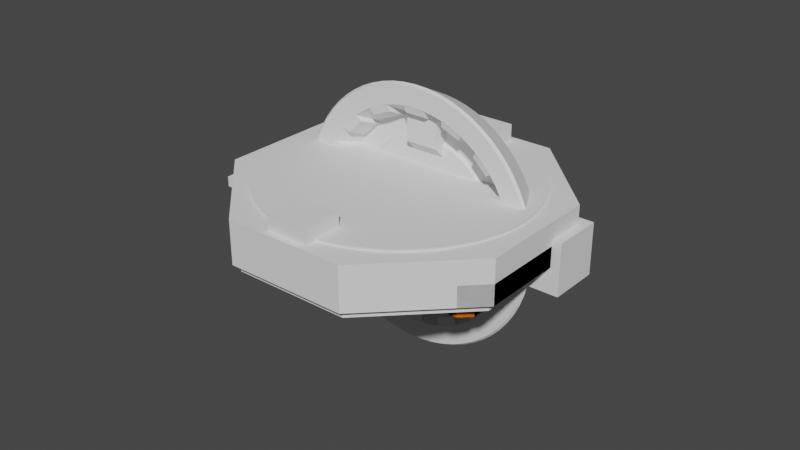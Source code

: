 # Source: LidMechanism.blend  (saved by Blender 3.2.14; exported with 4.5.12 LTS)
import bpy
from mathutils import Matrix  # noqa: F401  (used for matrix-valued properties, if any)

bpy.ops.wm.read_factory_settings(use_empty=True)
scene = bpy.context.scene
scene.name = 'Scene'

# ---- collections
col_build = bpy.data.collections.new('Build'); scene.collection.children.link(col_build)
col_lidbuild = bpy.data.collections.new('LidBuild'); col_build.children.link(col_lidbuild)
col_handletooledbuild = bpy.data.collections.new('HandleTooledBuild'); col_build.children.link(col_handletooledbuild)
col_handlewithhandlebuild = bpy.data.collections.new('HandleWithHandleBuild'); col_build.children.link(col_handlewithhandlebuild)
col_handlewithhandlehandlebuild = bpy.data.collections.new('HandleWithHandleHandleBuild'); col_build.children.link(col_handlewithhandlehandlebuild)
col_handletooled = bpy.data.collections.new('HandleTooled'); scene.collection.children.link(col_handletooled)
col_lid = bpy.data.collections.new('Lid'); scene.collection.children.link(col_lid)
col_lidmechanismtest = bpy.data.collections.new('LidMechanismTest'); scene.collection.children.link(col_lidmechanismtest)
col_handlewithhandle = bpy.data.collections.new('HandleWithHandle'); scene.collection.children.link(col_handlewithhandle)
col_handlewithhandlehandle = bpy.data.collections.new('HandleWithHandleHandle'); scene.collection.children.link(col_handlewithhandlehandle)
col_suspensionplate = bpy.data.collections.new('SuspensionPlate')  # instanced only; not linked into the scene

# ---- materials (node trees are filled in below, after node groups)
mat_flashforgeplaorange = bpy.data.materials.new('FlashforgePLAOrange')
mat_flashforgeplablack = bpy.data.materials.new('FlashforgePLABlack')
mat_material_001 = bpy.data.materials.new('Material.001')
mat_material_001.use_transparent_shadow = False

# ---- material node trees
mat_material_001.use_nodes = True; mat_material_001.node_tree.nodes.clear()
_N = mat_material_001.node_tree.nodes; _L = mat_material_001.node_tree.links
n0 = _N.new('ShaderNodeBsdfPrincipled'); n0.name = 'Principled BSDF'; n0.location = (334, 300)
n0.distribution = 'GGX'
n0.subsurface_method = 'RANDOM_WALK_SKIN'
n0.inputs[3].default_value = 1.45
n0.inputs[13].default_value = 0.4682
n0.inputs[27].default_value = (0.0, 0.0, 0.0, 1.0)
n0.inputs[28].default_value = 1.0
n1 = _N.new('ShaderNodeOutputMaterial'); n1.name = 'Material Output'; n1.location = (624, 300)
n2 = _N.new('ShaderNodeValToRGB'); n2.name = 'ColorRamp'; n2.location = (-64, 162)
n2.color_ramp.interpolation = 'CONSTANT'
while len(n2.color_ramp.elements) > 1: n2.color_ramp.elements.remove(n2.color_ramp.elements[-1])
n2.color_ramp.elements[0].position = 0.0; n2.color_ramp.elements[0].color = (0.0, 0.0, 0.0, 1.0)
_e = n2.color_ramp.elements.new(0.5); _e.color = (1.0, 0.2637, 0.0, 1.0)
n3 = _N.new('ShaderNodeMath'); n3.name = 'Math'; n3.location = (-284, 98)
n3.operation = 'WRAP'
n3.inputs[1].default_value = 0.0
n3.inputs[2].default_value = 1.0
n4 = _N.new('ShaderNodeTexCoord'); n4.name = 'Texture Coordinate'; n4.location = (-730, 136)
n5 = _N.new('ShaderNodeMath'); n5.name = 'Math.001'; n5.location = (-504, 98)
n5.operation = 'MULTIPLY'
n5.inputs[1].default_value = 0.1
_L.new(n0.outputs[0], n1.inputs[0])
_L.new(n3.outputs[0], n2.inputs[0])
_L.new(n2.outputs[0], n0.inputs[0])
_L.new(n5.outputs[0], n3.inputs[0])
_L.new(n4.outputs[3], n5.inputs[0])
n1.is_active_output = True

# ---- world
world_world = bpy.data.worlds.new('World'); scene.world = world_world
world_world.use_nodes = True; world_world.node_tree.nodes.clear()
_N = world_world.node_tree.nodes; _L = world_world.node_tree.links
n0 = _N.new('ShaderNodeOutputWorld'); n0.name = 'World Output'; n0.location = (300, 300)
n1 = _N.new('ShaderNodeBackground'); n1.name = 'Background'; n1.location = (10, 300)
n1.inputs[0].default_value = (0.05088, 0.05088, 0.05088, 1.0)
_L.new(n1.outputs[0], n0.inputs[0])
n0.is_active_output = True
world_world.color = (0.05088, 0.05088, 0.05088)
world_world.use_sun_shadow = False
world_world.sun_shadow_jitter_overblur = 0.0

# ---- meshes
me_plane_014 = bpy.data.meshes.new('Plane.014')
me_plane_014.from_pydata([(0.0, -51.5, -19.0), (0.0, -44.7, -32.6), (0.0, 0.0, -19.0), (0.0, -42.4, -32.6), (0.0, -42.0, -33.0), (0.0, -4.5, -33.0), (0.0, -4.0, -32.6), (0.0, 0.1, -32.6)], [(2, 0), (0, 1), (1, 3), (3, 4), (4, 5), (5, 6), (6, 7)], [])
_uv = me_plane_014.uv_layers.new(name='UVMap')
_uv.uv.foreach_set('vector', [])
me_plane_014.materials.append(mat_flashforgeplaorange)
me_plane_014.update()
me_cube_019 = bpy.data.meshes.new('Cube.019')
me_cube_019.from_pydata([(-55.0, -4.5, 3.0), (-55.0, -3.75, 5.0), (-55.0, -4.5, 3.5), (-55.0, 0.0, 3.0), (-55.0, 0.0, 5.0), (-55.0, 0.0, 3.5), (-55.0, -4.5, 7.0), (-55.0, 0.0, 7.0), (-55.0, -4.5, 6.5), (-55.0, 0.0, 6.5)], [], [(0, 2, 5, 3), (2, 1, 4, 5), (9, 8, 6, 7), (4, 1, 8, 9)])
_uv = me_cube_019.uv_layers.new(name='UVMap')
_uv.uv.foreach_set('vector', [0.375, 0.0, 0.4062, 0.0, 0.4062, 0.125, 0.375, 0.125, 0.4062, 0.0, 0.5, 0.0, 0.5, 0.125, 0.4062, 0.125, 0.5, 0.125, 0.5, 0.0, 0.5, 0.0, 0.5, 0.125, 0.5, 0.125, 0.5, 0.0, 0.5, 0.0, 0.5, 0.125])
me_cube_019.materials.append(mat_flashforgeplaorange)
me_cube_019.update()
me_cube_021 = bpy.data.meshes.new('Cube.021')
me_cube_021.from_pydata([(-55.5, 5.5, 2.0), (-55.5, 4.0, 5.0), (-55.5, 5.5, 8.0), (-55.5, -5.5, 2.0), (-55.5, -4.0, 5.0), (-55.5, -5.5, 8.0)], [], [(4, 5, 2, 1, 0, 3)])
_uv = me_cube_021.uv_layers.new(name='UVMap')
_uv.uv.foreach_set('vector', [0.625, 1.0, 0.625, 1.0, 0.625, 1.0, 0.625, 1.0, 0.375, 1.0, 0.375, 1.0])
me_cube_021.materials.append(mat_flashforgeplaorange)
me_cube_021.update()
me_cylinder_014 = bpy.data.meshes.new('Cylinder.014')
me_cylinder_014.from_pydata([(0.0, 59.23, -2.871), (0.0, 59.23, 7.0), (41.88, 41.88, -2.871), (41.88, 41.88, 7.0), (59.23, -2.589e-06, -2.871), (59.23, -2.589e-06, 7.0), (41.88, -41.88, -2.871), (41.88, -41.88, 7.0), (-5.178e-06, -59.23, -2.871), (-5.178e-06, -59.23, 7.0), (-41.88, -41.88, -2.871), (-41.88, -41.88, 7.0), (-59.23, 7.063e-07, -2.871), (-59.23, 7.063e-07, 7.0), (-41.88, 41.88, -2.871), (-41.88, 41.88, 7.0)], [], [(0, 1, 3, 2), (2, 3, 5, 4), (4, 5, 7, 6), (6, 7, 9, 8), (8, 9, 11, 10), (10, 11, 13, 12), (12, 13, 15, 14), (14, 15, 1, 0)])
_uv = me_cylinder_014.uv_layers.new(name='UVMap')
_uv.uv.foreach_set('vector', [1.0, 0.5, 1.0, 1.0, 0.875, 1.0, 0.875, 0.5, 0.875, 0.5, 0.875, 1.0, 0.75, 1.0, 0.75, 0.5, 0.75, 0.5, 0.75, 1.0, 0.625, 1.0, 0.625, 0.5, 0.625, 0.5, 0.625, 1.0, 0.5, 1.0, 0.5, 0.5, 0.5, 0.5, 0.5, 1.0, 0.375, 1.0, 0.375, 0.5, 0.375, 0.5, 0.375, 1.0, 0.25, 1.0, 0.25, 0.5, 0.25, 0.5, 0.25, 1.0, 0.125, 1.0, 0.125, 0.5, 0.125, 0.5, 0.125, 1.0, 0.0, 1.0, 0.0, 0.5])
me_cylinder_014.materials.append(mat_flashforgeplaorange)
me_cylinder_014.update()
me_cylinder_013 = bpy.data.meshes.new('Cylinder.013')
me_cylinder_013.from_pydata([(0.0, 1.6, -5.0), (0.0, 1.6, 5.0), (0.3121, 1.569, -5.0), (0.3121, 1.569, 5.0), (0.6123, 1.478, -5.0), (0.6123, 1.478, 5.0), (0.8889, 1.33, -5.0), (0.8889, 1.33, 5.0), (1.131, 1.131, -5.0), (1.131, 1.131, 5.0), (1.33, 0.8889, -5.0), (1.33, 0.8889, 5.0), (1.478, 0.6123, -5.0), (1.478, 0.6123, 5.0), (1.569, 0.3121, -5.0), (1.569, 0.3121, 5.0), (1.6, -6.994e-08, -5.0), (1.6, -6.994e-08, 5.0), (1.569, -0.3121, -5.0), (1.569, -0.3121, 5.0), (1.478, -0.6123, -5.0), (1.478, -0.6123, 5.0), (1.33, -0.8889, -5.0), (1.33, -0.8889, 5.0), (1.131, -1.131, -5.0), (1.131, -1.131, 5.0), (0.8889, -1.33, -5.0), (0.8889, -1.33, 5.0), (0.6123, -1.478, -5.0), (0.6123, -1.478, 5.0), (0.3121, -1.569, -5.0), (0.3121, -1.569, 5.0), (-1.399e-07, -1.6, -5.0), (-1.399e-07, -1.6, 5.0), (-0.3121, -1.569, -5.0), (-0.3121, -1.569, 5.0), (-0.6123, -1.478, -5.0), (-0.6123, -1.478, 5.0), (-0.8889, -1.33, -5.0), (-0.8889, -1.33, 5.0), (-1.131, -1.131, -5.0), (-1.131, -1.131, 5.0), (-1.33, -0.8889, -5.0), (-1.33, -0.8889, 5.0), (-1.478, -0.6123, -5.0), (-1.478, -0.6123, 5.0), (-1.569, -0.3121, -5.0), (-1.569, -0.3121, 5.0), (-1.6, 1.908e-08, -5.0), (-1.6, 1.908e-08, 5.0), (-1.569, 0.3121, -5.0), (-1.569, 0.3121, 5.0), (-1.478, 0.6123, -5.0), (-1.478, 0.6123, 5.0), (-1.33, 0.8889, -5.0), (-1.33, 0.8889, 5.0), (-1.131, 1.131, -5.0), (-1.131, 1.131, 5.0), (-0.8889, 1.33, -5.0), (-0.8889, 1.33, 5.0), (-0.6123, 1.478, -5.0), (-0.6123, 1.478, 5.0), (-0.3121, 1.569, -5.0), (-0.3121, 1.569, 5.0)], [], [(0, 1, 3, 2), (2, 3, 5, 4), (4, 5, 7, 6), (6, 7, 9, 8), (8, 9, 11, 10), (10, 11, 13, 12), (12, 13, 15, 14), (14, 15, 17, 16), (16, 17, 19, 18), (18, 19, 21, 20), (20, 21, 23, 22), (22, 23, 25, 24), (24, 25, 27, 26), (26, 27, 29, 28), (28, 29, 31, 30), (30, 31, 33, 32), (32, 33, 35, 34), (34, 35, 37, 36), (36, 37, 39, 38), (38, 39, 41, 40), (40, 41, 43, 42), (42, 43, 45, 44), (44, 45, 47, 46), (46, 47, 49, 48), (48, 49, 51, 50), (50, 51, 53, 52), (52, 53, 55, 54), (54, 55, 57, 56), (56, 57, 59, 58), (58, 59, 61, 60), (3, 1, 63, 61, 59, 57, 55, 53, 51, 49, 47, 45, 43, 41, 39, 37, 35, 33, 31, 29, 27, 25, 23, 21, 19, 17, 15, 13, 11, 9, 7, 5), (60, 61, 63, 62), (62, 63, 1, 0), (0, 2, 4, 6, 8, 10, 12, 14, 16, 18, 20, 22, 24, 26, 28, 30, 32, 34, 36, 38, 40, 42, 44, 46, 48, 50, 52, 54, 56, 58, 60, 62)])
_uv = me_cylinder_013.uv_layers.new(name='UVMap')
_uv.uv.foreach_set('vector', [1.0, 0.5, 1.0, 1.0, 0.9688, 1.0, 0.9688, 0.5, 0.9688, 0.5, 0.9688, 1.0, 0.9375, 1.0, 0.9375, 0.5, 0.9375, 0.5, 0.9375, 1.0, 0.9062, 1.0, 0.9062, 0.5, 0.9062, 0.5, 0.9062, 1.0, 0.875, 1.0, 0.875, 0.5, 0.875, 0.5, 0.875, 1.0, 0.8438, 1.0, 0.8438, 0.5, 0.8438, 0.5, 0.8438, 1.0, 0.8125, 1.0, 0.8125, 0.5, 0.8125, 0.5, 0.8125, 1.0, 0.7812, 1.0, 0.7812, 0.5, 0.7812, 0.5, 0.7812, 1.0, 0.75, 1.0, 0.75, 0.5, 0.75, 0.5, 0.75, 1.0, 0.7188, 1.0, 0.7188, 0.5, 0.7188, 0.5, 0.7188, 1.0, 0.6875, 1.0, 0.6875, 0.5, 0.6875, 0.5, 0.6875, 1.0, 0.6562, 1.0, 0.6562, 0.5, 0.6562, 0.5, 0.6562, 1.0, 0.625, 1.0, 0.625, 0.5, 0.625, 0.5, 0.625, 1.0, 0.5938, 1.0, 0.5938, 0.5, 0.5938, 0.5, 0.5938, 1.0, 0.5625, 1.0, 0.5625, 0.5, 0.5625, 0.5, 0.5625, 1.0, 0.5312, 1.0, 0.5312, 0.5, 0.5312, 0.5, 0.5312, 1.0, 0.5, 1.0, 0.5, 0.5, 0.5, 0.5, 0.5, 1.0, 0.4688, 1.0, 0.4688, 0.5, 0.4688, 0.5, 0.4688, 1.0, 0.4375, 1.0, 0.4375, 0.5, 0.4375, 0.5, 0.4375, 1.0, 0.4062, 1.0, 0.4062, 0.5, 0.4062, 0.5, 0.4062, 1.0, 0.375, 1.0, 0.375, 0.5, 0.375, 0.5, 0.375, 1.0, 0.3438, 1.0, 0.3438, 0.5, 0.3438, 0.5, 0.3438, 1.0, 0.3125, 1.0, 0.3125, 0.5, 0.3125, 0.5, 0.3125, 1.0, 0.2812, 1.0, 0.2812, 0.5, 0.2812, 0.5, 0.2812, 1.0, 0.25, 1.0, 0.25, 0.5, 0.25, 0.5, 0.25, 1.0, 0.2188, 1.0, 0.2188, 0.5, 0.2188, 0.5, 0.2188, 1.0, 0.1875, 1.0, 0.1875, 0.5, 0.1875, 0.5, 0.1875, 1.0, 0.1562, 1.0, 0.1562, 0.5, 0.1562, 0.5, 0.1562, 1.0, 0.125, 1.0, 0.125, 0.5, 0.125, 0.5, 0.125, 1.0, 0.09375, 1.0, 0.09375, 0.5, 0.09375, 0.5, 0.09375, 1.0, 0.0625, 1.0, 0.0625, 0.5, 0.2968, 0.4854, 0.25, 0.49, 0.2032, 0.4854, 0.1582, 0.4717, 0.1167, 0.4496, 0.08029, 0.4197, 0.05045, 0.3833, 0.02827, 0.3418, 0.01461, 0.2968, 0.01, 0.25, 0.01461, 0.2032, 0.02827, 0.1582, 0.05045, 0.1167, 0.08029, 0.08029, 0.1167, 0.05045, 0.1582, 0.02827, 0.2032, 0.01461, 0.25, 0.01, 0.2968, 0.01461, 0.3418, 0.02827, 0.3833, 0.05045, 0.4197, 0.08029, 0.4496, 0.1167, 0.4717, 0.1582, 0.4854, 0.2032, 0.49, 0.25, 0.4854, 0.2968, 0.4717, 0.3418, 0.4496, 0.3833, 0.4197, 0.4197, 0.3833, 0.4496, 0.3418, 0.4717, 0.0625, 0.5, 0.0625, 1.0, 0.03125, 1.0, 0.03125, 0.5, 0.03125, 0.5, 0.03125, 1.0, 0.0, 1.0, 0.0, 0.5, 0.75, 0.49, 0.7968, 0.4854, 0.8418, 0.4717, 0.8833, 0.4496, 0.9197, 0.4197, 0.9496, 0.3833, 0.9717, 0.3418, 0.9854, 0.2968, 0.99, 0.25, 0.9854, 0.2032, 0.9717, 0.1582, 0.9496, 0.1167, 0.9197, 0.08029, 0.8833, 0.05045, 0.8418, 0.02827, 0.7968, 0.01461, 0.75, 0.01, 0.7032, 0.01461, 0.6582, 0.02827, 0.6167, 0.05045, 0.5803, 0.08029, 0.5504, 0.1167, 0.5283, 0.1582, 0.5146, 0.2032, 0.51, 0.25, 0.5146, 0.2968, 0.5283, 0.3418, 0.5504, 0.3833, 0.5803, 0.4197, 0.6167, 0.4496, 0.6582, 0.4717, 0.7032, 0.4854])
me_cylinder_013.materials.append(mat_flashforgeplaorange)
me_cylinder_013.update()
me_plane_013 = bpy.data.meshes.new('Plane.013')
me_plane_013.from_pydata([(-31.5, -1.5, 0.0), (-28.5, -1.5, 0.0), (-31.5, 1.5, 0.0), (-28.5, 1.5, 0.0), (-36.5, -1.5, 0.0), (-33.5, -1.5, 0.0), (-36.5, 1.5, 0.0), (-33.5, 1.5, 0.0)], [], [(0, 1, 3, 2), (4, 5, 7, 6)])
_uv = me_plane_013.uv_layers.new(name='UVMap')
_uv.uv.foreach_set('vector', [0.0, 0.0, 1.0, 0.0, 1.0, 1.0, 0.0, 1.0, 0.0, 0.0, 1.0, 0.0, 1.0, 1.0, 0.0, 1.0])
me_plane_013.update()
me_plane_016 = bpy.data.meshes.new('Plane.016')
me_plane_016.from_pydata([(-23.69, 25.81, 17.0), (-23.69, 25.81, -1.0), (-32.53, 12.73, 17.0), (-32.53, 12.73, -1.0), (-30.0, -1.6, 17.0), (-30.0, -1.6, -1.0), (-28.28, 21.21, 17.0), (-28.28, 21.21, -1.0), (-30.0, 2.0, -1.0), (-30.0, 2.0, 17.0)], [], [(6, 7, 3, 2), (8, 5, 4, 9), (0, 1, 7, 6), (3, 8, 9, 2)])
_uv = me_plane_016.uv_layers.new(name='UVMap')
_uv.uv.foreach_set('vector', [0.0, 0.25, 1.0, 0.25, 1.0, 0.5, 0.0, 0.5, 1.0, 0.9, 1.0, 1.0, 0.0, 1.0, 0.0, 0.9, 0.0, 0.0, 1.0, 0.0, 1.0, 0.25, 0.0, 0.25, 1.0, 0.5, 1.0, 0.9, 0.0, 0.9, 0.0, 0.5])
me_plane_016.materials.append(mat_flashforgeplaorange)
me_plane_016.update()
me_cube_016 = bpy.data.meshes.new('Cube.016')
me_cube_016.from_pydata([(-70.38, -16.66, 3.0), (-70.38, -16.66, 7.0), (-70.38, 43.34, 3.0), (-70.38, 43.34, 7.0), (-10.38, -16.66, 3.0), (-10.38, -16.66, 7.0), (-10.38, 43.34, 3.0), (-10.38, 43.34, 7.0)], [], [(0, 1, 3, 2), (2, 3, 7, 6), (6, 7, 5, 4), (4, 5, 1, 0), (2, 6, 4, 0), (7, 3, 1, 5)])
_uv = me_cube_016.uv_layers.new(name='UVMap')
_uv.uv.foreach_set('vector', [0.375, 0.0, 0.625, 0.0, 0.625, 0.25, 0.375, 0.25, 0.375, 0.25, 0.625, 0.25, 0.625, 0.5, 0.375, 0.5, 0.375, 0.5, 0.625, 0.5, 0.625, 0.75, 0.375, 0.75, 0.375, 0.75, 0.625, 0.75, 0.625, 1.0, 0.375, 1.0, 0.125, 0.5, 0.375, 0.5, 0.375, 0.75, 0.125, 0.75, 0.625, 0.5, 0.875, 0.5, 0.875, 0.75, 0.625, 0.75])
me_cube_016.materials.append(mat_flashforgeplaorange)
me_cube_016.update()
me_cube = bpy.data.meshes.new('Cube')
me_cube.from_pydata([(-35.0, -1.0, -1.0), (-28.0, 29.0, -1.0), (-17.0, -1.0, -1.0), (-18.0, 18.0, -1.0), (-34.0, 22.0, -1.0), (-37.0, 12.0, -1.0), (-20.0, 9.0, -1.0), (-13.0, 23.0, -1.0), (-15.0, 29.0, -1.0)], [], [(3, 6, 2, 0, 5, 4, 1, 8, 7)])
_uv = me_cube.uv_layers.new(name='UVMap')
_uv.uv.foreach_set('vector', [0.375, 0.625, 0.375, 0.6875, 0.375, 0.75, 0.125, 0.75, 0.125, 0.6875, 0.125, 0.625, 0.125, 0.5, 0.266, 0.5, 0.375, 0.5501])
me_cube.materials.append(mat_flashforgeplaorange)
me_cube.update()
me_cylinder = bpy.data.meshes.new('Cylinder')
me_cylinder.from_pydata([(0.0, 1.3, 0.0), (0.0, 1.3, 10.0), (0.2536, 1.275, 0.0), (0.2536, 1.275, 10.0), (0.4975, 1.201, 0.0), (0.4975, 1.201, 10.0), (0.7222, 1.081, 0.0), (0.7222, 1.081, 10.0), (0.9192, 0.9192, 0.0), (0.9192, 0.9192, 10.0), (1.081, 0.7222, 0.0), (1.081, 0.7222, 10.0), (1.201, 0.4975, 0.0), (1.201, 0.4975, 10.0), (1.275, 0.2536, 0.0), (1.275, 0.2536, 10.0), (1.3, -5.682e-08, 0.0), (1.3, -5.682e-08, 10.0), (1.275, -0.2536, 0.0), (1.275, -0.2536, 10.0), (1.201, -0.4975, 0.0), (1.201, -0.4975, 10.0), (1.081, -0.7222, 0.0), (1.081, -0.7222, 10.0), (0.9192, -0.9192, 0.0), (0.9192, -0.9192, 10.0), (0.7222, -1.081, 0.0), (0.7222, -1.081, 10.0), (0.4975, -1.201, 0.0), (0.4975, -1.201, 10.0), (0.2536, -1.275, 0.0), (0.2536, -1.275, 10.0), (-1.136e-07, -1.3, 0.0), (-1.136e-07, -1.3, 10.0), (-0.2536, -1.275, 0.0), (-0.2536, -1.275, 10.0), (-0.4975, -1.201, 0.0), (-0.4975, -1.201, 10.0), (-0.7222, -1.081, 0.0), (-0.7222, -1.081, 10.0), (-0.9192, -0.9192, 0.0), (-0.9192, -0.9192, 10.0), (-1.081, -0.7222, 0.0), (-1.081, -0.7222, 10.0), (-1.201, -0.4975, 0.0), (-1.201, -0.4975, 10.0), (-1.275, -0.2536, 0.0), (-1.275, -0.2536, 10.0), (-1.3, 1.55e-08, 0.0), (-1.3, 1.55e-08, 10.0), (-1.275, 0.2536, 0.0), (-1.275, 0.2536, 10.0), (-1.201, 0.4975, 0.0), (-1.201, 0.4975, 10.0), (-1.081, 0.7222, 0.0), (-1.081, 0.7222, 10.0), (-0.9192, 0.9192, 0.0), (-0.9192, 0.9192, 10.0), (-0.7222, 1.081, 0.0), (-0.7222, 1.081, 10.0), (-0.4975, 1.201, 0.0), (-0.4975, 1.201, 10.0), (-0.2536, 1.275, 0.0), (-0.2536, 1.275, 10.0)], [], [(0, 1, 3, 2), (2, 3, 5, 4), (4, 5, 7, 6), (6, 7, 9, 8), (8, 9, 11, 10), (10, 11, 13, 12), (12, 13, 15, 14), (14, 15, 17, 16), (16, 17, 19, 18), (18, 19, 21, 20), (20, 21, 23, 22), (22, 23, 25, 24), (24, 25, 27, 26), (26, 27, 29, 28), (28, 29, 31, 30), (30, 31, 33, 32), (32, 33, 35, 34), (34, 35, 37, 36), (36, 37, 39, 38), (38, 39, 41, 40), (40, 41, 43, 42), (42, 43, 45, 44), (44, 45, 47, 46), (46, 47, 49, 48), (48, 49, 51, 50), (50, 51, 53, 52), (52, 53, 55, 54), (54, 55, 57, 56), (56, 57, 59, 58), (58, 59, 61, 60), (3, 1, 63, 61, 59, 57, 55, 53, 51, 49, 47, 45, 43, 41, 39, 37, 35, 33, 31, 29, 27, 25, 23, 21, 19, 17, 15, 13, 11, 9, 7, 5), (60, 61, 63, 62), (62, 63, 1, 0), (0, 2, 4, 6, 8, 10, 12, 14, 16, 18, 20, 22, 24, 26, 28, 30, 32, 34, 36, 38, 40, 42, 44, 46, 48, 50, 52, 54, 56, 58, 60, 62)])
_uv = me_cylinder.uv_layers.new(name='UVMap')
_uv.uv.foreach_set('vector', [1.0, 0.5, 1.0, 1.0, 0.9688, 1.0, 0.9688, 0.5, 0.9688, 0.5, 0.9688, 1.0, 0.9375, 1.0, 0.9375, 0.5, 0.9375, 0.5, 0.9375, 1.0, 0.9062, 1.0, 0.9062, 0.5, 0.9062, 0.5, 0.9062, 1.0, 0.875, 1.0, 0.875, 0.5, 0.875, 0.5, 0.875, 1.0, 0.8438, 1.0, 0.8438, 0.5, 0.8438, 0.5, 0.8438, 1.0, 0.8125, 1.0, 0.8125, 0.5, 0.8125, 0.5, 0.8125, 1.0, 0.7812, 1.0, 0.7812, 0.5, 0.7812, 0.5, 0.7812, 1.0, 0.75, 1.0, 0.75, 0.5, 0.75, 0.5, 0.75, 1.0, 0.7188, 1.0, 0.7188, 0.5, 0.7188, 0.5, 0.7188, 1.0, 0.6875, 1.0, 0.6875, 0.5, 0.6875, 0.5, 0.6875, 1.0, 0.6562, 1.0, 0.6562, 0.5, 0.6562, 0.5, 0.6562, 1.0, 0.625, 1.0, 0.625, 0.5, 0.625, 0.5, 0.625, 1.0, 0.5938, 1.0, 0.5938, 0.5, 0.5938, 0.5, 0.5938, 1.0, 0.5625, 1.0, 0.5625, 0.5, 0.5625, 0.5, 0.5625, 1.0, 0.5312, 1.0, 0.5312, 0.5, 0.5312, 0.5, 0.5312, 1.0, 0.5, 1.0, 0.5, 0.5, 0.5, 0.5, 0.5, 1.0, 0.4688, 1.0, 0.4688, 0.5, 0.4688, 0.5, 0.4688, 1.0, 0.4375, 1.0, 0.4375, 0.5, 0.4375, 0.5, 0.4375, 1.0, 0.4062, 1.0, 0.4062, 0.5, 0.4062, 0.5, 0.4062, 1.0, 0.375, 1.0, 0.375, 0.5, 0.375, 0.5, 0.375, 1.0, 0.3438, 1.0, 0.3438, 0.5, 0.3438, 0.5, 0.3438, 1.0, 0.3125, 1.0, 0.3125, 0.5, 0.3125, 0.5, 0.3125, 1.0, 0.2812, 1.0, 0.2812, 0.5, 0.2812, 0.5, 0.2812, 1.0, 0.25, 1.0, 0.25, 0.5, 0.25, 0.5, 0.25, 1.0, 0.2188, 1.0, 0.2188, 0.5, 0.2188, 0.5, 0.2188, 1.0, 0.1875, 1.0, 0.1875, 0.5, 0.1875, 0.5, 0.1875, 1.0, 0.1562, 1.0, 0.1562, 0.5, 0.1562, 0.5, 0.1562, 1.0, 0.125, 1.0, 0.125, 0.5, 0.125, 0.5, 0.125, 1.0, 0.09375, 1.0, 0.09375, 0.5, 0.09375, 0.5, 0.09375, 1.0, 0.0625, 1.0, 0.0625, 0.5, 0.2968, 0.4854, 0.25, 0.49, 0.2032, 0.4854, 0.1582, 0.4717, 0.1167, 0.4496, 0.08029, 0.4197, 0.05045, 0.3833, 0.02827, 0.3418, 0.01461, 0.2968, 0.01, 0.25, 0.01461, 0.2032, 0.02827, 0.1582, 0.05045, 0.1167, 0.08029, 0.08029, 0.1167, 0.05045, 0.1582, 0.02827, 0.2032, 0.01461, 0.25, 0.01, 0.2968, 0.01461, 0.3418, 0.02827, 0.3833, 0.05045, 0.4197, 0.08029, 0.4496, 0.1167, 0.4717, 0.1582, 0.4854, 0.2032, 0.49, 0.25, 0.4854, 0.2968, 0.4717, 0.3418, 0.4496, 0.3833, 0.4197, 0.4197, 0.3833, 0.4496, 0.3418, 0.4717, 0.0625, 0.5, 0.0625, 1.0, 0.03125, 1.0, 0.03125, 0.5, 0.03125, 0.5, 0.03125, 1.0, 0.0, 1.0, 0.0, 0.5, 0.75, 0.49, 0.7968, 0.4854, 0.8418, 0.4717, 0.8833, 0.4496, 0.9197, 0.4197, 0.9496, 0.3833, 0.9717, 0.3418, 0.9854, 0.2968, 0.99, 0.25, 0.9854, 0.2032, 0.9717, 0.1582, 0.9496, 0.1167, 0.9197, 0.08029, 0.8833, 0.05045, 0.8418, 0.02827, 0.7968, 0.01461, 0.75, 0.01, 0.7032, 0.01461, 0.6582, 0.02827, 0.6167, 0.05045, 0.5803, 0.08029, 0.5504, 0.1167, 0.5283, 0.1582, 0.5146, 0.2032, 0.51, 0.25, 0.5146, 0.2968, 0.5283, 0.3418, 0.5504, 0.3833, 0.5803, 0.4197, 0.6167, 0.4496, 0.6582, 0.4717, 0.7032, 0.4854])
me_cylinder.materials.append(mat_flashforgeplaorange)
me_cylinder.update()
me_cube_020 = bpy.data.meshes.new('Cube.020')
me_cube_020.from_pydata([(-43.0, -5.0, 173.0), (-46.0, -5.0, 179.0), (-43.0, 5.0, 173.0), (-46.0, 5.0, 179.0), (-36.0, -3.997, 173.0), (-39.0, -3.997, 179.0), (-36.0, 3.997, 173.0), (-39.0, 3.997, 179.0), (-43.0, -5.0, 168.0), (-43.0, 5.0, 168.0), (-36.0, -3.997, 168.0), (-36.0, 3.997, 168.0), (-47.0, -5.0, 179.9), (-47.0, 5.0, 179.9), (-42.0, -4.273, 179.9), (-42.0, 4.273, 179.9)], [], [(0, 1, 3, 2), (2, 3, 7, 6), (6, 7, 5, 4), (4, 5, 1, 0), (4, 0, 8, 10), (5, 7, 15, 14), (9, 11, 10, 8), (2, 6, 11, 9), (0, 2, 9, 8), (6, 4, 10, 11), (15, 13, 12, 14), (3, 1, 12, 13), (1, 5, 14, 12), (7, 3, 13, 15)])
_uv = me_cube_020.uv_layers.new(name='UVMap')
_uv.uv.foreach_set('vector', [0.375, 0.0, 0.625, 0.0, 0.625, 0.25, 0.375, 0.25, 0.375, 0.25, 0.625, 0.25, 0.625, 0.5, 0.375, 0.5, 0.375, 0.5, 0.625, 0.5, 0.625, 0.75, 0.375, 0.75, 0.375, 0.75, 0.625, 0.75, 0.625, 1.0, 0.375, 1.0, 0.375, 0.75, 0.375, 1.0, 0.375, 1.0, 0.375, 0.75, 0.625, 0.75, 0.625, 0.5, 0.625, 0.5, 0.625, 0.75, 0.125, 0.5, 0.375, 0.5, 0.375, 0.75, 0.125, 0.75, 0.375, 0.25, 0.375, 0.5, 0.375, 0.5, 0.375, 0.25, 0.375, 0.0, 0.375, 0.25, 0.375, 0.25, 0.375, 0.0, 0.375, 0.5, 0.375, 0.75, 0.375, 0.75, 0.375, 0.5, 0.625, 0.5, 0.875, 0.5, 0.875, 0.75, 0.625, 0.75, 0.625, 0.25, 0.625, 0.0, 0.625, 0.0, 0.625, 0.25, 0.625, 1.0, 0.625, 0.75, 0.625, 0.75, 0.625, 1.0, 0.625, 0.5, 0.625, 0.25, 0.625, 0.25, 0.625, 0.5])
me_cube_020.materials.append(mat_flashforgeplablack)
me_cube_020.update()
me_cube_017 = bpy.data.meshes.new('Cube.017')
me_cube_017.from_pydata([(-43.0, -6.0, 10.0), (-43.0, -6.0, 16.0), (-43.0, 7.0, 10.0), (-43.0, 7.0, 16.0), (-21.0, -6.0, 10.0), (-27.0, -6.0, 16.0), (-21.0, 7.0, 10.0), (-27.0, 7.0, 16.0)], [], [(0, 1, 3, 2), (2, 3, 7, 6), (6, 7, 5, 4), (4, 5, 1, 0), (2, 6, 4, 0), (7, 3, 1, 5)])
_uv = me_cube_017.uv_layers.new(name='UVMap')
_uv.uv.foreach_set('vector', [0.375, 0.0, 0.625, 0.0, 0.625, 0.25, 0.375, 0.25, 0.375, 0.25, 0.625, 0.25, 0.625, 0.5, 0.375, 0.5, 0.375, 0.5, 0.625, 0.5, 0.625, 0.75, 0.375, 0.75, 0.375, 0.75, 0.625, 0.75, 0.625, 1.0, 0.375, 1.0, 0.125, 0.5, 0.375, 0.5, 0.375, 0.75, 0.125, 0.75, 0.625, 0.5, 0.875, 0.5, 0.875, 0.75, 0.625, 0.75])
me_cube_017.materials.append(mat_flashforgeplablack)
me_cube_017.update()
me_cylinder_007 = bpy.data.meshes.new('Cylinder.007')
me_cylinder_007.from_pydata([(-0.02269, 1.3, 3.0), (-0.02269, 1.3, 13.0), (0.2313, 1.279, 3.0), (0.2313, 1.279, 13.0), (0.4765, 1.21, 3.0), (0.4765, 1.21, 13.0), (0.7033, 1.093, 3.0), (0.7033, 1.093, 13.0), (0.9031, 0.9351, 3.0), (0.9031, 0.9351, 13.0), (1.068, 0.741, 3.0), (1.068, 0.741, 13.0), (1.192, 0.5184, 3.0), (1.192, 0.5184, 13.0), (1.27, 0.2758, 3.0), (1.27, 0.2758, 13.0), (1.3, 0.02269, 3.0), (1.3, 0.02269, 13.0), (1.279, -0.2313, 3.0), (1.279, -0.2313, 13.0), (1.21, -0.4765, 3.0), (1.21, -0.4765, 13.0), (1.093, -0.7033, 3.0), (1.093, -0.7033, 13.0), (0.9351, -0.9031, 3.0), (0.9351, -0.9031, 13.0), (0.741, -1.068, 3.0), (0.741, -1.068, 13.0), (0.5184, -1.192, 3.0), (0.5184, -1.192, 13.0), (0.2758, -1.27, 3.0), (0.2758, -1.27, 13.0), (0.02269, -1.3, 3.0), (0.02269, -1.3, 13.0), (-0.2313, -1.279, 3.0), (-0.2313, -1.279, 13.0), (-0.4765, -1.21, 3.0), (-0.4765, -1.21, 13.0), (-0.7033, -1.093, 3.0), (-0.7033, -1.093, 13.0), (-0.9031, -0.9351, 3.0), (-0.9031, -0.9351, 13.0), (-1.068, -0.741, 3.0), (-1.068, -0.741, 13.0), (-1.192, -0.5184, 3.0), (-1.192, -0.5184, 13.0), (-1.27, -0.2758, 3.0), (-1.27, -0.2758, 13.0), (-1.3, -0.02269, 3.0), (-1.3, -0.02269, 13.0), (-1.279, 0.2313, 3.0), (-1.279, 0.2313, 13.0), (-1.21, 0.4765, 3.0), (-1.21, 0.4765, 13.0), (-1.093, 0.7033, 3.0), (-1.093, 0.7033, 13.0), (-0.9351, 0.9031, 3.0), (-0.9351, 0.9031, 13.0), (-0.741, 1.068, 3.0), (-0.741, 1.068, 13.0), (-0.5184, 1.192, 3.0), (-0.5184, 1.192, 13.0), (-0.2758, 1.27, 3.0), (-0.2758, 1.27, 13.0)], [], [(0, 1, 3, 2), (2, 3, 5, 4), (4, 5, 7, 6), (6, 7, 9, 8), (8, 9, 11, 10), (10, 11, 13, 12), (12, 13, 15, 14), (14, 15, 17, 16), (16, 17, 19, 18), (18, 19, 21, 20), (20, 21, 23, 22), (22, 23, 25, 24), (24, 25, 27, 26), (26, 27, 29, 28), (28, 29, 31, 30), (30, 31, 33, 32), (32, 33, 35, 34), (34, 35, 37, 36), (36, 37, 39, 38), (38, 39, 41, 40), (40, 41, 43, 42), (42, 43, 45, 44), (44, 45, 47, 46), (46, 47, 49, 48), (48, 49, 51, 50), (50, 51, 53, 52), (52, 53, 55, 54), (54, 55, 57, 56), (56, 57, 59, 58), (58, 59, 61, 60), (3, 1, 63, 61, 59, 57, 55, 53, 51, 49, 47, 45, 43, 41, 39, 37, 35, 33, 31, 29, 27, 25, 23, 21, 19, 17, 15, 13, 11, 9, 7, 5), (60, 61, 63, 62), (62, 63, 1, 0), (0, 2, 4, 6, 8, 10, 12, 14, 16, 18, 20, 22, 24, 26, 28, 30, 32, 34, 36, 38, 40, 42, 44, 46, 48, 50, 52, 54, 56, 58, 60, 62)])
_uv = me_cylinder_007.uv_layers.new(name='UVMap')
_uv.uv.foreach_set('vector', [1.0, 0.5, 1.0, 1.0, 0.9688, 1.0, 0.9688, 0.5, 0.9688, 0.5, 0.9688, 1.0, 0.9375, 1.0, 0.9375, 0.5, 0.9375, 0.5, 0.9375, 1.0, 0.9062, 1.0, 0.9062, 0.5, 0.9062, 0.5, 0.9062, 1.0, 0.875, 1.0, 0.875, 0.5, 0.875, 0.5, 0.875, 1.0, 0.8438, 1.0, 0.8438, 0.5, 0.8438, 0.5, 0.8438, 1.0, 0.8125, 1.0, 0.8125, 0.5, 0.8125, 0.5, 0.8125, 1.0, 0.7812, 1.0, 0.7812, 0.5, 0.7812, 0.5, 0.7812, 1.0, 0.75, 1.0, 0.75, 0.5, 0.75, 0.5, 0.75, 1.0, 0.7188, 1.0, 0.7188, 0.5, 0.7188, 0.5, 0.7188, 1.0, 0.6875, 1.0, 0.6875, 0.5, 0.6875, 0.5, 0.6875, 1.0, 0.6562, 1.0, 0.6562, 0.5, 0.6562, 0.5, 0.6562, 1.0, 0.625, 1.0, 0.625, 0.5, 0.625, 0.5, 0.625, 1.0, 0.5938, 1.0, 0.5938, 0.5, 0.5938, 0.5, 0.5938, 1.0, 0.5625, 1.0, 0.5625, 0.5, 0.5625, 0.5, 0.5625, 1.0, 0.5312, 1.0, 0.5312, 0.5, 0.5312, 0.5, 0.5312, 1.0, 0.5, 1.0, 0.5, 0.5, 0.5, 0.5, 0.5, 1.0, 0.4688, 1.0, 0.4688, 0.5, 0.4688, 0.5, 0.4688, 1.0, 0.4375, 1.0, 0.4375, 0.5, 0.4375, 0.5, 0.4375, 1.0, 0.4062, 1.0, 0.4062, 0.5, 0.4062, 0.5, 0.4062, 1.0, 0.375, 1.0, 0.375, 0.5, 0.375, 0.5, 0.375, 1.0, 0.3438, 1.0, 0.3438, 0.5, 0.3438, 0.5, 0.3438, 1.0, 0.3125, 1.0, 0.3125, 0.5, 0.3125, 0.5, 0.3125, 1.0, 0.2812, 1.0, 0.2812, 0.5, 0.2812, 0.5, 0.2812, 1.0, 0.25, 1.0, 0.25, 0.5, 0.25, 0.5, 0.25, 1.0, 0.2188, 1.0, 0.2188, 0.5, 0.2188, 0.5, 0.2188, 1.0, 0.1875, 1.0, 0.1875, 0.5, 0.1875, 0.5, 0.1875, 1.0, 0.1562, 1.0, 0.1562, 0.5, 0.1562, 0.5, 0.1562, 1.0, 0.125, 1.0, 0.125, 0.5, 0.125, 0.5, 0.125, 1.0, 0.09375, 1.0, 0.09375, 0.5, 0.09375, 0.5, 0.09375, 1.0, 0.0625, 1.0, 0.0625, 0.5, 0.2968, 0.4854, 0.25, 0.49, 0.2032, 0.4854, 0.1582, 0.4717, 0.1167, 0.4496, 0.08029, 0.4197, 0.05045, 0.3833, 0.02827, 0.3418, 0.01461, 0.2968, 0.01, 0.25, 0.01461, 0.2032, 0.02827, 0.1582, 0.05045, 0.1167, 0.08029, 0.08029, 0.1167, 0.05045, 0.1582, 0.02827, 0.2032, 0.01461, 0.25, 0.01, 0.2968, 0.01461, 0.3418, 0.02827, 0.3833, 0.05045, 0.4197, 0.08029, 0.4496, 0.1167, 0.4717, 0.1582, 0.4854, 0.2032, 0.49, 0.25, 0.4854, 0.2968, 0.4717, 0.3418, 0.4496, 0.3833, 0.4197, 0.4197, 0.3833, 0.4496, 0.3418, 0.4717, 0.0625, 0.5, 0.0625, 1.0, 0.03125, 1.0, 0.03125, 0.5, 0.03125, 0.5, 0.03125, 1.0, 0.0, 1.0, 0.0, 0.5, 0.75, 0.49, 0.7968, 0.4854, 0.8418, 0.4717, 0.8833, 0.4496, 0.9197, 0.4197, 0.9496, 0.3833, 0.9717, 0.3418, 0.9854, 0.2968, 0.99, 0.25, 0.9854, 0.2032, 0.9717, 0.1582, 0.9496, 0.1167, 0.9197, 0.08029, 0.8833, 0.05045, 0.8418, 0.02827, 0.7968, 0.01461, 0.75, 0.01, 0.7032, 0.01461, 0.6582, 0.02827, 0.6167, 0.05045, 0.5803, 0.08029, 0.5504, 0.1167, 0.5283, 0.1582, 0.5146, 0.2032, 0.51, 0.25, 0.5146, 0.2968, 0.5283, 0.3418, 0.5504, 0.3833, 0.5803, 0.4197, 0.6167, 0.4496, 0.6582, 0.4717, 0.7032, 0.4854])
me_cylinder_007.materials.append(mat_flashforgeplablack)
me_cylinder_007.update()
me_plane = bpy.data.meshes.new('Plane')
me_plane.from_pydata([(-8.0, -40.0, -1.0), (8.0, -40.0, -1.0), (-8.0, -40.0, 23.0), (8.0, -40.0, 23.0)], [], [(0, 1, 3, 2)])
_uv = me_plane.uv_layers.new(name='UVMap')
_uv.uv.foreach_set('vector', [0.0, 0.0, 1.0, 0.0, 1.0, 1.0, 0.0, 1.0])
me_plane.materials.append(None)
me_plane.update()
me_handleboltremove = bpy.data.meshes.new('HandleBoltRemove')
me_handleboltremove.from_pydata([(0.0, 1.4, -10.0), (0.0, 1.4, 0.0), (0.2731, 1.373, -10.0), (0.2731, 1.373, 0.0), (0.5358, 1.293, -10.0), (0.5358, 1.293, 0.0), (0.7778, 1.164, -10.0), (0.7778, 1.164, 0.0), (0.9899, 0.9899, -10.0), (0.9899, 0.9899, 0.0), (1.164, 0.7778, -10.0), (1.164, 0.7778, 0.0), (1.293, 0.5358, -10.0), (1.293, 0.5358, 0.0), (1.373, 0.2731, -10.0), (1.373, 0.2731, 0.0), (1.4, -2.798e-07, -10.0), (1.4, -2.798e-07, 0.0), (1.373, -0.2731, -10.0), (1.373, -0.2731, 0.0), (1.293, -0.5358, -10.0), (1.293, -0.5358, 0.0), (1.164, -0.7778, -10.0), (1.164, -0.7778, 0.0), (0.9899, -0.9899, -10.0), (0.9899, -0.9899, 0.0), (0.7778, -1.164, -10.0), (0.7778, -1.164, 0.0), (0.5358, -1.293, -10.0), (0.5358, -1.293, 0.0), (0.2731, -1.373, -10.0), (0.2731, -1.373, 0.0), (-1.224e-07, -1.4, -10.0), (-1.224e-07, -1.4, 0.0), (-0.2731, -1.373, -10.0), (-0.2731, -1.373, 0.0), (-0.5358, -1.293, -10.0), (-0.5358, -1.293, 0.0), (-0.7778, -1.164, -10.0), (-0.7778, -1.164, 0.0), (-0.9899, -0.9899, -10.0), (-0.9899, -0.9899, 0.0), (-1.164, -0.7778, -10.0), (-1.164, -0.7778, 0.0), (-1.293, -0.5358, -10.0), (-1.293, -0.5358, 0.0), (-1.373, -0.2731, -10.0), (-1.373, -0.2731, 0.0), (-1.4, -2.019e-07, -10.0), (-1.4, -2.019e-07, 0.0), (-1.373, 0.2731, -10.0), (-1.373, 0.2731, 0.0), (-1.293, 0.5358, -10.0), (-1.293, 0.5358, 0.0), (-1.164, 0.7778, -10.0), (-1.164, 0.7778, 0.0), (-0.9899, 0.9899, -10.0), (-0.9899, 0.9899, 0.0), (-0.7778, 1.164, -10.0), (-0.7778, 1.164, 0.0), (-0.5358, 1.293, -10.0), (-0.5358, 1.293, 0.0), (-0.2731, 1.373, -10.0), (-0.2731, 1.373, 0.0), (-3.072e-08, 3.012, 0.0), (0.5877, 2.954, 0.0), (1.153, 2.783, 0.0), (1.674, 2.505, 0.0), (2.13, 2.13, 0.0), (2.505, 1.674, 0.0), (2.783, 1.153, 0.0), (2.954, 0.5877, 0.0), (3.012, -2.437e-06, 0.0), (2.954, -0.5877, 0.0), (2.783, -1.153, 0.0), (2.505, -1.674, 0.0), (2.13, -2.13, 0.0), (1.674, -2.505, 0.0), (1.153, -2.783, 0.0), (0.5877, -2.954, 0.0), (-2.941e-07, -3.012, 0.0), (-0.5877, -2.954, 0.0), (-1.153, -2.783, 0.0), (-1.674, -2.505, 0.0), (-2.13, -2.13, 0.0), (-2.505, -1.674, 0.0), (-2.783, -1.153, 0.0), (-2.954, -0.5877, 0.0), (-3.012, -2.269e-06, 0.0), (-2.954, 0.5877, 0.0), (-2.783, 1.153, 0.0), (-2.505, 1.674, 0.0), (-2.13, 2.13, 0.0), (-1.674, 2.505, 0.0), (-1.153, 2.783, 0.0), (-0.5877, 2.954, 0.0), (-3.072e-08, 3.012, 6.0), (0.5877, 2.954, 6.0), (1.153, 2.783, 6.0), (1.674, 2.505, 6.0), (2.13, 2.13, 6.0), (2.505, 1.674, 6.0), (2.783, 1.153, 6.0), (2.954, 0.5877, 6.0), (3.012, -2.262e-06, 6.0), (2.954, -0.5877, 6.0), (2.783, -1.153, 6.0), (2.505, -1.674, 6.0), (2.13, -2.13, 6.0), (1.674, -2.505, 6.0), (1.153, -2.783, 6.0), (0.5877, -2.954, 6.0), (-2.941e-07, -3.012, 6.0), (-0.5877, -2.954, 6.0), (-1.153, -2.783, 6.0), (-1.674, -2.505, 6.0), (-2.13, -2.13, 6.0), (-2.505, -1.674, 6.0), (-2.783, -1.153, 6.0), (-2.954, -0.5877, 6.0), (-3.012, -2.095e-06, 6.0), (-2.954, 0.5877, 6.0), (-2.783, 1.153, 6.0), (-2.505, 1.674, 6.0), (-2.13, 2.13, 6.0), (-1.674, 2.505, 6.0), (-1.153, 2.783, 6.0), (-0.5877, 2.954, 6.0)], [], [(0, 1, 3, 2), (2, 3, 5, 4), (4, 5, 7, 6), (6, 7, 9, 8), (8, 9, 11, 10), (10, 11, 13, 12), (12, 13, 15, 14), (14, 15, 17, 16), (16, 17, 19, 18), (18, 19, 21, 20), (20, 21, 23, 22), (22, 23, 25, 24), (24, 25, 27, 26), (26, 27, 29, 28), (28, 29, 31, 30), (30, 31, 33, 32), (32, 33, 35, 34), (34, 35, 37, 36), (36, 37, 39, 38), (38, 39, 41, 40), (40, 41, 43, 42), (42, 43, 45, 44), (44, 45, 47, 46), (46, 47, 49, 48), (48, 49, 51, 50), (50, 51, 53, 52), (52, 53, 55, 54), (54, 55, 57, 56), (56, 57, 59, 58), (58, 59, 61, 60), (59, 57, 92, 93), (60, 61, 63, 62), (62, 63, 1, 0), (0, 2, 4, 6, 8, 10, 12, 14, 16, 18, 20, 22, 24, 26, 28, 30, 32, 34, 36, 38, 40, 42, 44, 46, 48, 50, 52, 54, 56, 58, 60, 62), (82, 81, 113, 114), (15, 13, 70, 71), (33, 31, 79, 80), (51, 49, 88, 89), (7, 5, 66, 67), (25, 23, 75, 76), (43, 41, 84, 85), (61, 59, 93, 94), (17, 15, 71, 72), (35, 33, 80, 81), (53, 51, 89, 90), (9, 7, 67, 68), (27, 25, 76, 77), (45, 43, 85, 86), (63, 61, 94, 95), (19, 17, 72, 73), (37, 35, 81, 82), (55, 53, 90, 91), (11, 9, 68, 69), (29, 27, 77, 78), (47, 45, 86, 87), (3, 1, 64, 65), (1, 63, 95, 64), (21, 19, 73, 74), (39, 37, 82, 83), (57, 55, 91, 92), (13, 11, 69, 70), (31, 29, 78, 79), (49, 47, 87, 88), (5, 3, 65, 66), (23, 21, 74, 75), (41, 39, 83, 84), (97, 96, 127, 126, 125, 124, 123, 122, 121, 120, 119, 118, 117, 116, 115, 114, 113, 112, 111, 110, 109, 108, 107, 106, 105, 104, 103, 102, 101, 100, 99, 98), (69, 68, 100, 101), (64, 95, 127, 96), (83, 82, 114, 115), (70, 69, 101, 102), (84, 83, 115, 116), (71, 70, 102, 103), (85, 84, 116, 117), (72, 71, 103, 104), (86, 85, 117, 118), (73, 72, 104, 105), (87, 86, 118, 119), (74, 73, 105, 106), (88, 87, 119, 120), (75, 74, 106, 107), (89, 88, 120, 121), (76, 75, 107, 108), (90, 89, 121, 122), (77, 76, 108, 109), (91, 90, 122, 123), (78, 77, 109, 110), (65, 64, 96, 97), (92, 91, 123, 124), (79, 78, 110, 111), (66, 65, 97, 98), (93, 92, 124, 125), (80, 79, 111, 112), (67, 66, 98, 99), (94, 93, 125, 126), (81, 80, 112, 113), (68, 67, 99, 100), (95, 94, 126, 127)])
_uv = me_handleboltremove.uv_layers.new(name='UVMap')
_uv.uv.foreach_set('vector', [1.0, 0.5, 1.0, 1.0, 0.9688, 1.0, 0.9688, 0.5, 0.9688, 0.5, 0.9688, 1.0, 0.9375, 1.0, 0.9375, 0.5, 0.9375, 0.5, 0.9375, 1.0, 0.9062, 1.0, 0.9062, 0.5, 0.9062, 0.5, 0.9062, 1.0, 0.875, 1.0, 0.875, 0.5, 0.875, 0.5, 0.875, 1.0, 0.8438, 1.0, 0.8438, 0.5, 0.8438, 0.5, 0.8438, 1.0, 0.8125, 1.0, 0.8125, 0.5, 0.8125, 0.5, 0.8125, 1.0, 0.7812, 1.0, 0.7812, 0.5, 0.7812, 0.5, 0.7812, 1.0, 0.75, 1.0, 0.75, 0.5, 0.75, 0.5, 0.75, 1.0, 0.7188, 1.0, 0.7188, 0.5, 0.7188, 0.5, 0.7188, 1.0, 0.6875, 1.0, 0.6875, 0.5, 0.6875, 0.5, 0.6875, 1.0, 0.6562, 1.0, 0.6562, 0.5, 0.6562, 0.5, 0.6562, 1.0, 0.625, 1.0, 0.625, 0.5, 0.625, 0.5, 0.625, 1.0, 0.5938, 1.0, 0.5938, 0.5, 0.5938, 0.5, 0.5938, 1.0, 0.5625, 1.0, 0.5625, 0.5, 0.5625, 0.5, 0.5625, 1.0, 0.5312, 1.0, 0.5312, 0.5, 0.5312, 0.5, 0.5312, 1.0, 0.5, 1.0, 0.5, 0.5, 0.5, 0.5, 0.5, 1.0, 0.4688, 1.0, 0.4688, 0.5, 0.4688, 0.5, 0.4688, 1.0, 0.4375, 1.0, 0.4375, 0.5, 0.4375, 0.5, 0.4375, 1.0, 0.4062, 1.0, 0.4062, 0.5, 0.4062, 0.5, 0.4062, 1.0, 0.375, 1.0, 0.375, 0.5, 0.375, 0.5, 0.375, 1.0, 0.3438, 1.0, 0.3438, 0.5, 0.3438, 0.5, 0.3438, 1.0, 0.3125, 1.0, 0.3125, 0.5, 0.3125, 0.5, 0.3125, 1.0, 0.2812, 1.0, 0.2812, 0.5, 0.2812, 0.5, 0.2812, 1.0, 0.25, 1.0, 0.25, 0.5, 0.25, 0.5, 0.25, 1.0, 0.2188, 1.0, 0.2188, 0.5, 0.2188, 0.5, 0.2188, 1.0, 0.1875, 1.0, 0.1875, 0.5, 0.1875, 0.5, 0.1875, 1.0, 0.1562, 1.0, 0.1562, 0.5, 0.1562, 0.5, 0.1562, 1.0, 0.125, 1.0, 0.125, 0.5, 0.125, 0.5, 0.125, 1.0, 0.09375, 1.0, 0.09375, 0.5, 0.09375, 0.5, 0.09375, 1.0, 0.0625, 1.0, 0.0625, 0.5, 0.09375, 1.0, 0.125, 1.0, 0.125, 1.0, 0.09375, 1.0, 0.0625, 0.5, 0.0625, 1.0, 0.03125, 1.0, 0.03125, 0.5, 0.03125, 0.5, 0.03125, 1.0, 0.0, 1.0, 0.0, 0.5, 0.75, 0.49, 0.7968, 0.4854, 0.8418, 0.4717, 0.8833, 0.4496, 0.9197, 0.4197, 0.9496, 0.3833, 0.9717, 0.3418, 0.9854, 0.2968, 0.99, 0.25, 0.9854, 0.2032, 0.9717, 0.1582, 0.9496, 0.1167, 0.9197, 0.08029, 0.8833, 0.05045, 0.8418, 0.02827, 0.7968, 0.01461, 0.75, 0.01, 0.7032, 0.01461, 0.6582, 0.02827, 0.6167, 0.05045, 0.5803, 0.08029, 0.5504, 0.1167, 0.5283, 0.1582, 0.5146, 0.2032, 0.51, 0.25, 0.5146, 0.2968, 0.5283, 0.3418, 0.5504, 0.3833, 0.5803, 0.4197, 0.6167, 0.4496, 0.6582, 0.4717, 0.7032, 0.4854, 0.4375, 1.0, 0.4688, 1.0, 0.4688, 1.0, 0.4375, 1.0, 0.7812, 1.0, 0.8125, 1.0, 0.8125, 1.0, 0.7812, 1.0, 0.5, 1.0, 0.5312, 1.0, 0.5312, 1.0, 0.5, 1.0, 0.2188, 1.0, 0.25, 1.0, 0.25, 1.0, 0.2188, 1.0, 0.9062, 1.0, 0.9375, 1.0, 0.9375, 1.0, 0.9062, 1.0, 0.625, 1.0, 0.6562, 1.0, 0.6562, 1.0, 0.625, 1.0, 0.3438, 1.0, 0.375, 1.0, 0.375, 1.0, 0.3438, 1.0, 0.0625, 1.0, 0.09375, 1.0, 0.09375, 1.0, 0.0625, 1.0, 0.75, 1.0, 0.7812, 1.0, 0.7812, 1.0, 0.75, 1.0, 0.4688, 1.0, 0.5, 1.0, 0.5, 1.0, 0.4688, 1.0, 0.1875, 1.0, 0.2188, 1.0, 0.2188, 1.0, 0.1875, 1.0, 0.875, 1.0, 0.9062, 1.0, 0.9062, 1.0, 0.875, 1.0, 0.5938, 1.0, 0.625, 1.0, 0.625, 1.0, 0.5938, 1.0, 0.3125, 1.0, 0.3438, 1.0, 0.3438, 1.0, 0.3125, 1.0, 0.03125, 1.0, 0.0625, 1.0, 0.0625, 1.0, 0.03125, 1.0, 0.7188, 1.0, 0.75, 1.0, 0.75, 1.0, 0.7188, 1.0, 0.4375, 1.0, 0.4688, 1.0, 0.4688, 1.0, 0.4375, 1.0, 0.1562, 1.0, 0.1875, 1.0, 0.1875, 1.0, 0.1562, 1.0, 0.8438, 1.0, 0.875, 1.0, 0.875, 1.0, 0.8438, 1.0, 0.5625, 1.0, 0.5938, 1.0, 0.5938, 1.0, 0.5625, 1.0, 0.2812, 1.0, 0.3125, 1.0, 0.3125, 1.0, 0.2812, 1.0, 0.9688, 1.0, 1.0, 1.0, 1.0, 1.0, 0.9688, 1.0, 0.0, 1.0, 0.03125, 1.0, 0.03125, 1.0, 0.0, 1.0, 0.6875, 1.0, 0.7188, 1.0, 0.7188, 1.0, 0.6875, 1.0, 0.4062, 1.0, 0.4375, 1.0, 0.4375, 1.0, 0.4062, 1.0, 0.125, 1.0, 0.1562, 1.0, 0.1562, 1.0, 0.125, 1.0, 0.8125, 1.0, 0.8438, 1.0, 0.8438, 1.0, 0.8125, 1.0, 0.5312, 1.0, 0.5625, 1.0, 0.5625, 1.0, 0.5312, 1.0, 0.25, 1.0, 0.2812, 1.0, 0.2812, 1.0, 0.25, 1.0, 0.9375, 1.0, 0.9688, 1.0, 0.9688, 1.0, 0.9375, 1.0, 0.6562, 1.0, 0.6875, 1.0, 0.6875, 1.0, 0.6562, 1.0, 0.375, 1.0, 0.4062, 1.0, 0.4062, 1.0, 0.375, 1.0, 0.2968, 0.4854, 0.25, 0.49, 0.2032, 0.4854, 0.1582, 0.4717, 0.1167, 0.4496, 0.08029, 0.4197, 0.05045, 0.3833, 0.02827, 0.3418, 0.01461, 0.2968, 0.01, 0.25, 0.01461, 0.2032, 0.02827, 0.1582, 0.05045, 0.1167, 0.08029, 0.08029, 0.1167, 0.05045, 0.1582, 0.02827, 0.2032, 0.01461, 0.25, 0.01, 0.2968, 0.01461, 0.3418, 0.02827, 0.3833, 0.05045, 0.4197, 0.08029, 0.4496, 0.1167, 0.4717, 0.1582, 0.4854, 0.2032, 0.49, 0.25, 0.4854, 0.2968, 0.4717, 0.3418, 0.4496, 0.3833, 0.4197, 0.4197, 0.3833, 0.4496, 0.3418, 0.4717, 0.8438, 1.0, 0.875, 1.0, 0.875, 1.0, 0.8438, 1.0, 0.0, 1.0, 0.03125, 1.0, 0.03125, 1.0, 0.0, 1.0, 0.4062, 1.0, 0.4375, 1.0, 0.4375, 1.0, 0.4062, 1.0, 0.8125, 1.0, 0.8438, 1.0, 0.8438, 1.0, 0.8125, 1.0, 0.375, 1.0, 0.4062, 1.0, 0.4062, 1.0, 0.375, 1.0, 0.7812, 1.0, 0.8125, 1.0, 0.8125, 1.0, 0.7812, 1.0, 0.3438, 1.0, 0.375, 1.0, 0.375, 1.0, 0.3438, 1.0, 0.75, 1.0, 0.7812, 1.0, 0.7812, 1.0, 0.75, 1.0, 0.3125, 1.0, 0.3438, 1.0, 0.3438, 1.0, 0.3125, 1.0, 0.7188, 1.0, 0.75, 1.0, 0.75, 1.0, 0.7188, 1.0, 0.2812, 1.0, 0.3125, 1.0, 0.3125, 1.0, 0.2812, 1.0, 0.6875, 1.0, 0.7188, 1.0, 0.7188, 1.0, 0.6875, 1.0, 0.25, 1.0, 0.2812, 1.0, 0.2812, 1.0, 0.25, 1.0, 0.6562, 1.0, 0.6875, 1.0, 0.6875, 1.0, 0.6562, 1.0, 0.2188, 1.0, 0.25, 1.0, 0.25, 1.0, 0.2188, 1.0, 0.625, 1.0, 0.6562, 1.0, 0.6562, 1.0, 0.625, 1.0, 0.1875, 1.0, 0.2188, 1.0, 0.2188, 1.0, 0.1875, 1.0, 0.5938, 1.0, 0.625, 1.0, 0.625, 1.0, 0.5938, 1.0, 0.1562, 1.0, 0.1875, 1.0, 0.1875, 1.0, 0.1562, 1.0, 0.5625, 1.0, 0.5938, 1.0, 0.5938, 1.0, 0.5625, 1.0, 0.9688, 1.0, 1.0, 1.0, 1.0, 1.0, 0.9688, 1.0, 0.125, 1.0, 0.1562, 1.0, 0.1562, 1.0, 0.125, 1.0, 0.5312, 1.0, 0.5625, 1.0, 0.5625, 1.0, 0.5312, 1.0, 0.9375, 1.0, 0.9688, 1.0, 0.9688, 1.0, 0.9375, 1.0, 0.09375, 1.0, 0.125, 1.0, 0.125, 1.0, 0.09375, 1.0, 0.5, 1.0, 0.5312, 1.0, 0.5312, 1.0, 0.5, 1.0, 0.9062, 1.0, 0.9375, 1.0, 0.9375, 1.0, 0.9062, 1.0, 0.0625, 1.0, 0.09375, 1.0, 0.09375, 1.0, 0.0625, 1.0, 0.4688, 1.0, 0.5, 1.0, 0.5, 1.0, 0.4688, 1.0, 0.875, 1.0, 0.9062, 1.0, 0.9062, 1.0, 0.875, 1.0, 0.03125, 1.0, 0.0625, 1.0, 0.0625, 1.0, 0.03125, 1.0])
me_handleboltremove.materials.append(mat_flashforgeplablack)
me_handleboltremove.update()
me_cube_003 = bpy.data.meshes.new('Cube.003')
me_cube_003.from_pydata([(40.0, 8.0, -6.0), (40.0, -8.0, -6.0), (49.0, -8.0, 39.0), (49.0, 8.0, 39.0), (49.0, -8.0, -2.0), (45.0, -8.0, -6.0), (45.0, 8.0, -6.0), (49.0, 8.0, -2.0), (49.0, -8.0, 26.8), (40.0, -8.0, 25.8), (40.0, 8.0, 25.8), (49.0, 8.0, 26.8), (40.0, -8.0, 39.0), (40.0, 8.0, 39.0), (40.0, 8.0, 26.8), (40.0, -8.0, 26.8)], [], [(6, 0, 10, 14, 11, 7), (4, 7, 11, 8), (1, 5, 4, 8, 15, 9), (13, 12, 2, 3), (1, 9, 10, 0), (6, 7, 4, 5), (6, 5, 1, 0), (14, 15, 12, 13), (8, 11, 3, 2), (15, 8, 2, 12), (11, 14, 13, 3), (10, 9, 15, 14)])
_uv = me_cube_003.uv_layers.new(name='UVMap')
_uv.uv.foreach_set('vector', [0.375, 0.2833, 0.375, 0.3333, 0.5402, 0.3333, 0.5414, 0.3167, 0.5464, 0.25, 0.4135, 0.25, 0.4135, 0.0, 0.4135, 0.25, 0.5464, 0.25, 0.5464, 0.0, 0.375, 0.9167, 0.375, 0.9667, 0.4135, 1.0, 0.5464, 1.0, 0.5414, 0.9333, 0.5402, 0.9167, 0.8083, 0.5, 0.8083, 0.75, 0.875, 0.75, 0.875, 0.5, 0.375, 0.9167, 0.6503, 0.8065, 0.5937, 0.5, 0.2083, 0.5, 0.375, 0.25, 0.4135, 0.25, 0.4135, 0.0, 0.375, 0.0, 0.1583, 0.5, 0.1583, 0.75, 0.2083, 0.75, 0.2083, 0.5, 0.5414, 0.3167, 0.5414, 0.9333, 0.8083, 0.75, 0.625, 0.3167, 0.5464, 0.0, 0.5464, 0.25, 0.625, 0.25, 0.625, 0.0, 0.5414, 0.9333, 0.5464, 1.0, 0.625, 1.0, 0.625, 0.9333, 0.5464, 0.25, 0.5414, 0.3167, 0.625, 0.3167, 0.625, 0.25, 0.5402, 0.3333, 0.5402, 0.9167, 0.5414, 0.9333, 0.5414, 0.3167])
me_cube_003.materials.append(mat_flashforgeplablack)
me_cube_003.update()
me_handleprofile = bpy.data.meshes.new('HandleProfile')
me_handleprofile.from_pydata([(0.0, -44.3, -5.6), (-8.742e-08, -3.821e-15, -5.6), (0.0, -42.0, 7.0), (0.0, -36.5, -2.0), (-6.395e-14, -29.0, -2.0), (0.0, -50.1, 6.0), (0.0, -49.3, 7.0), (-6.395e-14, -28.0, -1.0), (-6.395e-14, -12.0, -1.0), (-6.395e-14, -9.0, 2.0), (-6.395e-14, 0.0, 2.0)], [(0, 1), (3, 2), (4, 3), (7, 4), (5, 6), (5, 0), (6, 2), (8, 7), (9, 8), (10, 9)], [])
_uv = me_handleprofile.uv_layers.new(name='UVMap')
_uv.uv.foreach_set('vector', [])
me_handleprofile.materials.append(mat_flashforgeplablack)
me_handleprofile.update()
me_cube_002 = bpy.data.meshes.new('Cube.002')
me_cube_002.from_pydata([(42.0, 8.0, -10.0), (42.0, 8.0, 10.0), (42.0, 28.0, -10.0), (42.0, 28.0, 10.0), (61.0, 8.0, -10.0), (61.0, 8.0, 10.0), (61.0, 28.0, -10.0), (61.0, 28.0, 10.0)], [], [(0, 1, 3, 2), (2, 3, 7, 6), (6, 7, 5, 4), (4, 5, 1, 0), (2, 6, 4, 0), (7, 3, 1, 5)])
_uv = me_cube_002.uv_layers.new(name='UVMap')
_uv.uv.foreach_set('vector', [0.375, 0.0, 0.625, 0.0, 0.625, 0.25, 0.375, 0.25, 0.375, 0.25, 0.625, 0.25, 0.625, 0.5, 0.375, 0.5, 0.375, 0.5, 0.625, 0.5, 0.625, 0.75, 0.375, 0.75, 0.375, 0.75, 0.625, 0.75, 0.625, 1.0, 0.375, 1.0, 0.125, 0.5, 0.375, 0.5, 0.375, 0.75, 0.125, 0.75, 0.625, 0.5, 0.875, 0.5, 0.875, 0.75, 0.625, 0.75])
me_cube_002.update()
me_cylinder_012 = bpy.data.meshes.new('Cylinder.012')
me_cylinder_012.from_pydata([(-23.82, 57.5, -7.0), (-23.82, 57.5, 10.0), (23.82, 57.5, -7.0), (23.82, 57.5, 10.0), (57.5, 23.82, -7.0), (57.5, 23.82, 10.0), (57.5, -23.82, -7.0), (57.5, -23.82, 10.0), (23.82, -57.5, -7.0), (23.82, -57.5, 10.0), (-23.82, -57.5, -7.0), (-23.82, -57.5, 10.0), (-57.5, -23.82, -7.0), (-57.5, -23.82, 10.0), (-57.5, 23.82, -7.0), (-57.5, 23.82, 10.0)], [], [(0, 1, 3, 2), (2, 3, 5, 4), (4, 5, 7, 6), (6, 7, 9, 8), (8, 9, 11, 10), (10, 11, 13, 12), (3, 1, 15, 13, 11, 9, 7, 5), (12, 13, 15, 14), (14, 15, 1, 0), (0, 2, 4, 6, 8, 10, 12, 14)])
_uv = me_cylinder_012.uv_layers.new(name='UVMap')
_uv.uv.foreach_set('vector', [1.0, 0.5, 1.0, 1.0, 0.875, 1.0, 0.875, 0.5, 0.875, 0.5, 0.875, 1.0, 0.75, 1.0, 0.75, 0.5, 0.75, 0.5, 0.75, 1.0, 0.625, 1.0, 0.625, 0.5, 0.625, 0.5, 0.625, 1.0, 0.5, 1.0, 0.5, 0.5, 0.5, 0.5, 0.5, 1.0, 0.375, 1.0, 0.375, 0.5, 0.375, 0.5, 0.375, 1.0, 0.25, 1.0, 0.25, 0.5, 0.4197, 0.4197, 0.25, 0.49, 0.08029, 0.4197, 0.01, 0.25, 0.08029, 0.08029, 0.25, 0.01, 0.4197, 0.08029, 0.49, 0.25, 0.25, 0.5, 0.25, 1.0, 0.125, 1.0, 0.125, 0.5, 0.125, 0.5, 0.125, 1.0, 0.0, 1.0, 0.0, 0.5, 0.75, 0.49, 0.9197, 0.4197, 0.99, 0.25, 0.9197, 0.08029, 0.75, 0.01, 0.5803, 0.08029, 0.51, 0.25, 0.5803, 0.4197])
me_cylinder_012.materials.append(mat_flashforgeplaorange)
me_cylinder_012.update()
me_cube_018 = bpy.data.meshes.new('Cube.018')
me_cube_018.from_pydata([(-1.4, -3.2, -1.0), (-1.4, -3.2, 1.1), (-1.4, 1.0, -1.0), (-1.4, 1.0, 1.1), (4.0, -3.2, -1.0), (4.0, -3.2, 1.1), (4.0, 1.0, -1.0), (4.0, 1.0, 1.1)], [], [(0, 1, 3, 2), (2, 3, 7, 6), (6, 7, 5, 4), (4, 5, 1, 0), (2, 6, 4, 0), (7, 3, 1, 5)])
_uv = me_cube_018.uv_layers.new(name='UVMap')
_uv.uv.foreach_set('vector', [0.375, 0.0, 0.625, 0.0, 0.625, 0.25, 0.375, 0.25, 0.375, 0.25, 0.625, 0.25, 0.625, 0.5, 0.375, 0.5, 0.375, 0.5, 0.625, 0.5, 0.625, 0.75, 0.375, 0.75, 0.375, 0.75, 0.625, 0.75, 0.625, 1.0, 0.375, 1.0, 0.125, 0.5, 0.375, 0.5, 0.375, 0.75, 0.125, 0.75, 0.625, 0.5, 0.875, 0.5, 0.875, 0.75, 0.625, 0.75])
me_cube_018.update()
me_blank = bpy.data.meshes.new('Blank')
me_blank.from_pydata([], [], [])
_uv = me_blank.uv_layers.new(name='UVMap')
_uv.uv.foreach_set('vector', [])
me_blank.materials.append(mat_flashforgeplablack)
me_blank.update()
me_cube_004 = bpy.data.meshes.new('Cube.004')
me_cube_004.from_pydata([(3.815e-06, 8.0, -5.0), (-38.0, 8.0, -5.0), (-38.0, 8.0, 5.0), (3.815e-06, 8.0, 5.0), (-38.0, -8.0, -5.0), (3.815e-06, -8.0, -5.0), (3.815e-06, -8.0, 5.0), (-38.0, -8.0, 5.0), (-41.0, 6.4, -4.0), (-41.0, 6.4, 4.0), (-41.0, -6.4, -4.0), (-41.0, -6.4, 4.0)], [], [(3, 2, 7, 6), (1, 0, 5, 4), (5, 6, 7, 4), (1, 2, 3, 0), (4, 7, 11, 10), (11, 9, 8, 10), (7, 2, 9, 11), (2, 1, 8, 9), (1, 4, 10, 8)])
_uv = me_cube_004.uv_layers.new(name='UVMap')
_uv.uv.foreach_set('vector', [0.7083, 0.5, 0.7917, 0.5, 0.7917, 0.75, 0.7083, 0.75, 0.2083, 0.5, 0.2917, 0.5, 0.2917, 0.75, 0.2083, 0.75, 0.375, 0.8333, 0.625, 0.8333, 0.625, 0.9167, 0.375, 0.9167, 0.375, 0.3333, 0.625, 0.3333, 0.625, 0.4167, 0.375, 0.4167, 0.375, 0.9167, 0.625, 0.9167, 0.625, 0.9167, 0.375, 0.9167, 0.625, 0.9167, 0.625, 0.3333, 0.2083, 0.5, 0.375, 0.9167, 0.7917, 0.75, 0.7917, 0.5, 0.7917, 0.5, 0.7917, 0.75, 0.625, 0.3333, 0.375, 0.3333, 0.375, 0.3333, 0.625, 0.3333, 0.2083, 0.5, 0.2083, 0.75, 0.2083, 0.75, 0.2083, 0.5])
me_cube_004.materials.append(mat_material_001)
me_cube_004.update()

# ---- objects
ob_handlecutout = bpy.data.objects.new('HandleCutout', me_plane_014)
ob_slidingpins = bpy.data.objects.new('SlidingPins', me_cube_019)
ob_r22_5 = bpy.data.objects.new('R22.5', None)
ob_lockpingrooves = bpy.data.objects.new('LockPinGrooves', me_cube_021)
ob_shellremove = bpy.data.objects.new('ShellRemove', me_cylinder_014)
ob_lidcenterpivot = bpy.data.objects.new('LidCenterPivot', me_cylinder_013)
ob_path = bpy.data.objects.new('Path', me_plane_013)
ob_driveslot = bpy.data.objects.new('DriveSlot', me_plane_016)
ob_driveslotzbounds = bpy.data.objects.new('DriveSlotZBounds', me_cube_016)
ob_drivelug = bpy.data.objects.new('DriveLug', me_plane_016)
ob_lugcutout = bpy.data.objects.new('LugCutout', me_cube)
ob_suspensionplate = bpy.data.objects.new('SuspensionPlate', None)
ob_suspensionplatemount = bpy.data.objects.new('SuspensionPlateMount', me_cylinder)
ob_suspensionplatemountrotate = bpy.data.objects.new('SuspensionPlateMountRotate', None)
ob_toolengage = bpy.data.objects.new('ToolEngage', me_cube_020)
ob_quadpinblocks = bpy.data.objects.new('QuadPinBlocks', me_cube_017)
ob_centerpivottap = bpy.data.objects.new('CenterPivotTap', me_cylinder_007)
ob_quadholes = bpy.data.objects.new('QuadHoles', me_cylinder_007)
ob_r90 = bpy.data.objects.new('R90', None)
ob_handlestrutremove = bpy.data.objects.new('HandleStrutRemove', me_plane)
ob_handlehandleboltremove = bpy.data.objects.new('HandleHandleBoltRemove', me_handleboltremove)
ob_center = bpy.data.objects.new('Center', None)
ob_handleends = bpy.data.objects.new('HandleEnds', me_cube_003)
ob_handlewithhandle = bpy.data.objects.new('HandleWithHandle', None)
ob_profile = bpy.data.objects.new('Profile', me_handleprofile)
ob_handleprofilecutout = bpy.data.objects.new('HandleProfileCutout', me_cube_002)
ob_handlebolt = bpy.data.objects.new('HandleBolt', me_handleboltremove)
ob_handletooled_stl = bpy.data.objects.new('HandleTooled.stl', me_handleprofile)
ob_lid_stl = bpy.data.objects.new('Lid.stl', me_cylinder_012)
ob_lidmechanismtest_stl = bpy.data.objects.new('LidMechanismTest.stl', me_cube_018)
ob_handlewithhandle_stl = bpy.data.objects.new('HandleWithHandle.stl', me_blank)
ob_handlewithhandlehandle_stl = bpy.data.objects.new('HandleWithHandleHandle.stl', me_cube_004)

# ---- transforms, parenting, visibility, modifiers, constraints
ob_handlecutout.location = (0.0, 0.0, 37.0)
_m = ob_handlecutout.modifiers.new('Screw', 'SCREW')
_m.steps = 64
_m.render_steps = 64
_m.merge_threshold = 0.1
_m.use_normal_flip = True
_m.use_normal_calculate = True
_m.use_merge_vertices = True
_m.use_smooth_shade = False
ob_slidingpins.location = (0.0, 0.0, -3.0)
_m = ob_slidingpins.modifiers.new('Mirror', 'MIRROR')
_m.use_axis = (False, True, False)
_m = ob_slidingpins.modifiers.new('Solidify', 'SOLIDIFY')
_m.thickness = 40.0
_m = ob_slidingpins.modifiers.new('DriveLug', 'BOOLEAN')
_m.object = ob_drivelug
_m.operation = 'UNION'
_m = ob_slidingpins.modifiers.new('Boolean', 'BOOLEAN')
_m.object = ob_driveslot
_m = ob_slidingpins.modifiers.new('Array', 'ARRAY')
_m.count = 4
_m.use_relative_offset = False
_m.use_object_offset = True
_m.offset_object = ob_r90
ob_r22_5.location = (0.0, 0.0, -163.0)
ob_r22_5.rotation_euler = (0.0, 0.0, 0.3927)
ob_lockpingrooves.location = (0.0, 0.0, -3.0)
ob_lockpingrooves.display_type = 'SOLID'
_m = ob_lockpingrooves.modifiers.new('Solidify', 'SOLIDIFY')
_m.thickness = 47.0
_m = ob_lockpingrooves.modifiers.new('Boolean', 'BOOLEAN')
_m.object = ob_lugcutout
_m.operation = 'UNION'
_m = ob_lockpingrooves.modifiers.new('Array', 'ARRAY')
_m.count = 4
_m.use_relative_offset = False
_m.use_object_offset = True
_m.offset_object = ob_r90
ob_shellremove.location = (0.0, 0.0, 0.0)
ob_shellremove.rotation_euler = (0.0, -0.0, -0.3927)
_m = ob_shellremove.modifiers.new('Solidify', 'SOLIDIFY')
_m.thickness = 2.5
_m.use_even_offset = True
_m.use_quality_normals = True
_m = ob_shellremove.modifiers.new('Displace', 'DISPLACE')
_m.mid_level = 0.0
_m.strength = 0.3
ob_lidcenterpivot.location = (0.0, 0.0, 4.0)
ob_lidcenterpivot.rotation_euler = (0.0, 0.0, 0.04909)
ob_lidcenterpivot.display_type = 'WIRE'
ob_path.location = (0.0, 0.0, -3.0)
_m = ob_path.modifiers.new('Screw', 'SCREW')
_m.angle = -0.7854
ob_driveslot.location = (0.0, 0.0, -3.0)
_m = ob_driveslot.modifiers.new('Bevel.001', 'BEVEL')
_m.width = 10.76
_m.width_pct = 10.76
_m.segments = 5
_m.limit_method = 'WEIGHT'
_m = ob_driveslot.modifiers.new('Weld.001', 'WELD')
_m = ob_driveslot.modifiers.new('Solidify', 'SOLIDIFY')
_m.thickness = 3.0
_m.offset = 0.0
_m = ob_driveslot.modifiers.new('Tolerance', 'DISPLACE')
_m.mid_level = 0.0
_m.strength = 0.4
_m = ob_driveslot.modifiers.new('Bevel', 'BEVEL')
_m.width = 3.77
_m.width_pct = 3.77
_m.segments = 5
_m = ob_driveslot.modifiers.new('Weld', 'WELD')
_m.merge_threshold = 0.1
ob_driveslotzbounds.location = (0.0, 0.0, -3.0)
_m = ob_driveslotzbounds.modifiers.new('Displace', 'DISPLACE')
_m.mid_level = 0.0
_m.strength = 0.01
ob_drivelug.location = (0.0, 0.0, -3.0)
_m = ob_drivelug.modifiers.new('Bevel.001', 'BEVEL')
_m.width = 10.76
_m.width_pct = 10.76
_m.segments = 5
_m.limit_method = 'WEIGHT'
_m = ob_drivelug.modifiers.new('Weld.001', 'WELD')
_m = ob_drivelug.modifiers.new('Solidify', 'SOLIDIFY')
_m.thickness = 4.0
_m.offset = 0.0
_m = ob_drivelug.modifiers.new('Tolerance', 'DISPLACE')
_m.mid_level = 0.0
_m.strength = 3.5
_m = ob_drivelug.modifiers.new('Bevel', 'BEVEL')
_m.width = 3.77
_m.width_pct = 3.77
_m.segments = 5
_m = ob_drivelug.modifiers.new('Weld', 'WELD')
_m.merge_threshold = 0.1
_m = ob_drivelug.modifiers.new('Boolean', 'BOOLEAN')
_m.object = ob_driveslotzbounds
_m.operation = 'INTERSECT'
_m = ob_drivelug.modifiers.new('Array', 'ARRAY')
_m.count = 4
_m.use_relative_offset = False
_m.use_object_offset = True
ob_lugcutout.location = (0.0, 0.0, -3.0)
_m = ob_lugcutout.modifiers.new('Bevel', 'BEVEL')
_m.width = 10.0
_m.width_pct = 10.0
_m.segments = 4
_m.affect = 'VERTICES'
_m.limit_method = 'WEIGHT'
_m = ob_lugcutout.modifiers.new('Weld', 'WELD')
_m.merge_threshold = 0.1
_m = ob_lugcutout.modifiers.new('Solidify', 'SOLIDIFY')
_m.thickness = 10.0
_m = ob_lugcutout.modifiers.new('BoolFix', 'DISPLACE')
_m.mid_level = 0.0
_m.strength = 0.1
ob_suspensionplate.location = (5.824e-23, -2.623e-07, -10.0)
ob_suspensionplate.rotation_euler = (-6.283, -3.882e-23, 1.697e-30)
ob_suspensionplate.instance_type = 'COLLECTION'
ob_suspensionplatemount.location = (0.0, 0.0, -3.0)
ob_suspensionplatemount.rotation_euler = (0.0, -0.0, -0.3927)
_m = ob_suspensionplatemount.modifiers.new('Displace', 'DISPLACE')
_m.mid_level = 0.0
_m.strength = 50.0
_m.direction = 'Y'
_m = ob_suspensionplatemount.modifiers.new('Array', 'ARRAY')
_m.count = 4
_m.use_relative_offset = False
_m.use_object_offset = True
_m.offset_object = ob_suspensionplatemountrotate
ob_suspensionplatemountrotate.location = (0.0, 0.0, -3.0)
ob_suspensionplatemountrotate.rotation_euler = (0.0, -0.0, 1.178)
ob_toolengage.location = (0.0, 0.0, -163.0)
_m = ob_toolengage.modifiers.new('Array', 'ARRAY')
_m.count = 16
_m.use_relative_offset = False
_m.use_object_offset = True
_m.offset_object = ob_r22_5
ob_quadpinblocks.location = (0.0, 0.0, -3.0)
_m = ob_quadpinblocks.modifiers.new('Array', 'ARRAY')
_m.count = 4
_m.use_relative_offset = False
_m.use_object_offset = True
_m.offset_object = ob_r90
ob_centerpivottap.location = (0.0, 0.0, -3.0)
ob_quadholes.location = (0.0, 0.0, -3.0)
_m = ob_quadholes.modifiers.new('Displace', 'DISPLACE')
_m.mid_level = 0.0
_m.strength = 30.0
_m.direction = 'X'
_m = ob_quadholes.modifiers.new('Array', 'ARRAY')
_m.count = 4
_m.use_relative_offset = False
_m.use_object_offset = True
_m.offset_object = ob_r90
ob_r90.location = (0.0, 0.0, -3.0)
ob_r90.rotation_euler = (0.0, -0.0, 1.571)
ob_handlestrutremove.location = (0.0, 0.0, 0.0)
_m = ob_handlestrutremove.modifiers.new('Solidify', 'SOLIDIFY')
_m.thickness = 15.0
_m.offset = 1.0
_m = ob_handlestrutremove.modifiers.new('Mirror', 'MIRROR')
_m.use_axis = (False, True, False)
_m.mirror_object = ob_center
_m = ob_handlestrutremove.modifiers.new('Displace', 'DISPLACE')
_m.mid_level = 0.0
_m.strength = 0.3
ob_handlehandleboltremove.location = (0.0, -43.0, 10.0)
ob_handlehandleboltremove.rotation_euler = (1.571, -0.0, 0.0)
_m = ob_handlehandleboltremove.modifiers.new('Mirror', 'MIRROR')
_m.use_axis = (False, True, False)
_m.mirror_object = ob_center
ob_center.location = (0.0, 0.0, 0.0)
ob_handleends.location = (0.0, -20.0, 0.0)
ob_handleends.rotation_euler = (-1.571, -2.22e-16, 2.22e-16)
_m = ob_handleends.modifiers.new('Bevel', 'BEVEL')
_m.width = 1.0
_m.width_pct = 1.0
_m.limit_method = 'WEIGHT'
_m = ob_handleends.modifiers.new('Boolean', 'BOOLEAN')
_m.object = ob_handleprofilecutout
_m = ob_handleends.modifiers.new('Boolean.001', 'BOOLEAN')
_m.object = ob_handlebolt
_m = ob_handleends.modifiers.new('Mirror', 'MIRROR')
ob_handlewithhandle.location = (0.0, 24.0, 0.0)
ob_handlewithhandle.rotation_euler = (1.571, 1.571, 0.0)
ob_handlewithhandle.instance_type = 'COLLECTION'
ob_profile.location = (0.0, 14.0, 0.0)
ob_profile.rotation_euler = (1.571, -0.0, 0.0)
_m = ob_profile.modifiers.new('Screw', 'SCREW')
_m.steps = 64
_m.render_steps = 64
_m.use_normal_calculate = True
_m.use_merge_vertices = True
_m.use_smooth_shade = False
_m = ob_profile.modifiers.new('Displace', 'DISPLACE')
_m.mid_level = 0.0
_m.strength = -0.5
ob_handleprofilecutout.location = (0.0, 0.0, 0.0)
_m = ob_handleprofilecutout.modifiers.new('Boolean', 'BOOLEAN')
_m.object = ob_profile
ob_handlebolt.location = (43.0, 14.0, 0.0)
ob_handlebolt.rotation_euler = (-3.142, -1.571, 0.0)
ob_handletooled_stl.location = (0.0, 0.0, 10.0)
_m = ob_handletooled_stl.modifiers.new('Screw', 'SCREW')
_m.steps = 64
_m.render_steps = 64
_m.use_normal_calculate = True
_m.use_merge_vertices = True
_m.use_smooth_shade = False
_m = ob_handletooled_stl.modifiers.new('ToolEngage', 'BOOLEAN')
_m.object = ob_toolengage
_m.operation = 'UNION'
_m = ob_handletooled_stl.modifiers.new('QuadBlocks', 'BOOLEAN')
_m.object = ob_quadpinblocks
_m.operation = 'UNION'
_m = ob_handletooled_stl.modifiers.new('DriveHoles', 'BOOLEAN')
_m.object = ob_quadholes
_m = ob_handletooled_stl.modifiers.new('CenterPivot', 'BOOLEAN')
_m.object = ob_centerpivottap
ob_lid_stl.location = (0.0, 0.0, 7.0)
_m = ob_lid_stl.modifiers.new('Bevel', 'BEVEL')
_m.width = 1.0
_m.width_pct = 1.0
_m.limit_method = 'WEIGHT'
_m = ob_lid_stl.modifiers.new('HandleCutout', 'BOOLEAN')
_m.object = ob_handlecutout
_m = ob_lid_stl.modifiers.new('LockPinGroove', 'BOOLEAN')
_m.object = ob_lockpingrooves
_m = ob_lid_stl.modifiers.new('ShellRemove', 'BOOLEAN')
_m.object = ob_shellremove
_m = ob_lid_stl.modifiers.new('SlidingPins', 'BOOLEAN')
_m.object = ob_slidingpins
_m.operation = 'UNION'
_m = ob_lid_stl.modifiers.new('CenterPivot', 'BOOLEAN')
_m.object = ob_lidcenterpivot
_m = ob_lid_stl.modifiers.new('Boolean', 'BOOLEAN')
_m.object = ob_suspensionplatemount
ob_lidmechanismtest_stl.location = (20.0, 0.0, -3.0)
ob_lidmechanismtest_stl.scale = (10.0, 10.0, 10.0)
_m = ob_lidmechanismtest_stl.modifiers.new('Boolean', 'BOOLEAN')
_m.object = ob_lid_stl
_m.operation = 'INTERSECT'
ob_handlewithhandle_stl.location = (0.0, 0.0, 0.0)
_m = ob_handlewithhandle_stl.modifiers.new('Boolean', 'BOOLEAN')
_m.object = ob_handletooled_stl
_m.operation = 'UNION'
_m = ob_handlewithhandle_stl.modifiers.new('StrutRemove', 'BOOLEAN')
_m.object = ob_handlestrutremove
_m = ob_handlewithhandle_stl.modifiers.new('BoltRemove', 'BOOLEAN')
_m.object = ob_handlehandleboltremove
ob_handlewithhandlehandle_stl.location = (0.0, -20.0, 0.0)
ob_handlewithhandlehandle_stl.rotation_euler = (-1.571, -2.22e-16, 2.22e-16)
_m = ob_handlewithhandlehandle_stl.modifiers.new('Mirror', 'MIRROR')
_m = ob_handlewithhandlehandle_stl.modifiers.new('Bevel', 'BEVEL')
_m.width = 4.0
_m.width_pct = 4.0
_m.segments = 4
_m.limit_method = 'WEIGHT'
_m = ob_handlewithhandlehandle_stl.modifiers.new('Bevel.001', 'BEVEL')
_m.width = 1.0
_m.width_pct = 1.0
_m.angle_limit = 1.396
_m = ob_handlewithhandlehandle_stl.modifiers.new('Boolean', 'BOOLEAN')
_m.object = ob_handleends
_m.operation = 'UNION'
ob_suspensionplate.instance_collection = col_suspensionplate
ob_handlewithhandle.instance_collection = col_handlewithhandle

# ---- collection membership
col_lidbuild.objects.link(ob_handlecutout)
col_lidbuild.objects.link(ob_slidingpins)
col_lidbuild.objects.link(ob_r22_5)
col_lidbuild.objects.link(ob_lockpingrooves)
col_lidbuild.objects.link(ob_shellremove)
col_lidbuild.objects.link(ob_lidcenterpivot)
col_lidbuild.objects.link(ob_path)
col_lidbuild.objects.link(ob_driveslot)
col_lidbuild.objects.link(ob_driveslotzbounds)
col_lidbuild.objects.link(ob_drivelug)
col_lidbuild.objects.link(ob_lugcutout)
col_lidbuild.objects.link(ob_suspensionplate)
col_lidbuild.objects.link(ob_suspensionplatemount)
col_lidbuild.objects.link(ob_suspensionplatemountrotate)
col_handletooledbuild.objects.link(ob_toolengage)
col_handletooledbuild.objects.link(ob_quadpinblocks)
col_handletooledbuild.objects.link(ob_centerpivottap)
col_handletooledbuild.objects.link(ob_quadholes)
col_handletooledbuild.objects.link(ob_r90)
col_handlewithhandlebuild.objects.link(ob_handlestrutremove)
col_handlewithhandlebuild.objects.link(ob_handlehandleboltremove)
col_handlewithhandlebuild.objects.link(ob_center)
col_handlewithhandlehandlebuild.objects.link(ob_handleends)
col_handlewithhandlehandlebuild.objects.link(ob_handlewithhandle)
col_handlewithhandlehandlebuild.objects.link(ob_profile)
col_handlewithhandlehandlebuild.objects.link(ob_handleprofilecutout)
col_handlewithhandlehandlebuild.objects.link(ob_handlebolt)
col_handletooled.objects.link(ob_handletooled_stl)
col_lid.objects.link(ob_lid_stl)
col_lidmechanismtest.objects.link(ob_lidmechanismtest_stl)
col_handlewithhandle.objects.link(ob_handlewithhandle_stl)
col_handlewithhandlehandle.objects.link(ob_handlewithhandlehandle_stl)

# ---- scene / render settings (as saved in the file)
scene.frame_start = 1; scene.frame_end = 250; scene.frame_set(186)
scene.render.engine = 'BLENDER_EEVEE_NEXT'
scene.cycles.use_denoising = False
scene.cycles.samples = 128
scene.cycles.sampling_pattern = 'TABULATED_SOBOL'
scene.cycles.use_adaptive_sampling = False
scene.cycles.use_light_tree = False
scene.eevee.use_gtao = True
scene.view_settings.view_transform = 'Filmic'
bpy.context.view_layer.update()

# ---- added for rendering (the .blend has no active camera and no usable light): camera, sun
cam_auto = bpy.data.cameras.new('AutoCamera')
cam_auto.lens = 50.0
cam_auto.sensor_width = 36.0
cam_auto.clip_end = 3914.84
ob_auto_camera = bpy.data.objects.new('AutoCamera', cam_auto)
scene.collection.objects.link(ob_auto_camera)
ob_auto_camera.location = (223.069, -267.683, 178.455)
ob_auto_camera.rotation_euler = (1.09748, -7.21219e-08, 0.694738)
scene.camera = ob_auto_camera
light_auto_sun = bpy.data.lights.new('AutoSun', 'SUN')
light_auto_sun.energy = 3.0
light_auto_sun.angle = 0.0523599
ob_auto_sun = bpy.data.objects.new('AutoSun', light_auto_sun)
scene.collection.objects.link(ob_auto_sun)
ob_auto_sun.rotation_euler = (0.872665, 0.174533, 0.523599)
bpy.context.view_layer.update()
